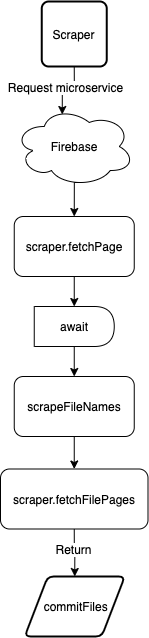

The diagram above was exported from draw.io. Its source (the exported page's mxGraphModel, read from the mxfile embedded in the PNG):
<mxGraphModel dx="4943" dy="1803" grid="1" gridSize="10" guides="1" tooltips="1" connect="1" arrows="1" fold="1" page="1" pageScale="1" pageWidth="1500" pageHeight="2500" math="0" shadow="0">
  <root>
    <mxCell id="0" />
    <mxCell id="1" parent="0" />
    <mxCell id="zdw3FQbSrqfgC9b3NAwI-61" style="edgeStyle=orthogonalEdgeStyle;rounded=0;orthogonalLoop=1;jettySize=auto;html=1;exitX=0.5;exitY=1;exitDx=0;exitDy=0;entryX=0.4;entryY=0.1;entryDx=0;entryDy=0;entryPerimeter=0;" edge="1" parent="1" source="zdw3FQbSrqfgC9b3NAwI-63" target="zdw3FQbSrqfgC9b3NAwI-65">
      <mxGeometry relative="1" as="geometry" />
    </mxCell>
    <mxCell id="zdw3FQbSrqfgC9b3NAwI-62" value="Request microservice" style="text;html=1;align=center;verticalAlign=middle;resizable=0;points=[];labelBackgroundColor=#ffffff;" vertex="1" connectable="0" parent="zdw3FQbSrqfgC9b3NAwI-61">
      <mxGeometry x="-0.0133" relative="1" as="geometry">
        <mxPoint as="offset" />
      </mxGeometry>
    </mxCell>
    <mxCell id="zdw3FQbSrqfgC9b3NAwI-63" value="Scraper" style="rounded=1;whiteSpace=wrap;html=1;absoluteArcSize=1;arcSize=14;strokeWidth=2;fillColor=none;" vertex="1" parent="1">
      <mxGeometry x="-818.75" y="980" width="65" height="65" as="geometry" />
    </mxCell>
    <mxCell id="zdw3FQbSrqfgC9b3NAwI-64" style="edgeStyle=orthogonalEdgeStyle;rounded=0;orthogonalLoop=1;jettySize=auto;html=1;exitX=0.55;exitY=0.95;exitDx=0;exitDy=0;exitPerimeter=0;entryX=0.5;entryY=0;entryDx=0;entryDy=0;entryPerimeter=0;" edge="1" parent="1" source="zdw3FQbSrqfgC9b3NAwI-65">
      <mxGeometry relative="1" as="geometry">
        <mxPoint x="-786.25" y="1195" as="targetPoint" />
      </mxGeometry>
    </mxCell>
    <mxCell id="zdw3FQbSrqfgC9b3NAwI-65" value="Firebase" style="ellipse;shape=cloud;whiteSpace=wrap;html=1;fillColor=none;" vertex="1" parent="1">
      <mxGeometry x="-846.25" y="1085" width="120" height="80" as="geometry" />
    </mxCell>
    <mxCell id="zdw3FQbSrqfgC9b3NAwI-66" style="edgeStyle=orthogonalEdgeStyle;rounded=0;orthogonalLoop=1;jettySize=auto;html=1;exitX=0.5;exitY=1;exitDx=0;exitDy=0;entryX=0.5;entryY=0;entryDx=0;entryDy=0;" edge="1" parent="1" source="zdw3FQbSrqfgC9b3NAwI-67" target="zdw3FQbSrqfgC9b3NAwI-69">
      <mxGeometry relative="1" as="geometry" />
    </mxCell>
    <mxCell id="zdw3FQbSrqfgC9b3NAwI-67" value="scraper.fetchPage" style="rounded=1;whiteSpace=wrap;html=1;fillColor=none;" vertex="1" parent="1">
      <mxGeometry x="-846.25" y="1195" width="120" height="60" as="geometry" />
    </mxCell>
    <mxCell id="zdw3FQbSrqfgC9b3NAwI-68" style="edgeStyle=orthogonalEdgeStyle;rounded=0;orthogonalLoop=1;jettySize=auto;html=1;exitX=0.5;exitY=1;exitDx=0;exitDy=0;entryX=0.5;entryY=0;entryDx=0;entryDy=0;" edge="1" parent="1" source="zdw3FQbSrqfgC9b3NAwI-69" target="zdw3FQbSrqfgC9b3NAwI-71">
      <mxGeometry relative="1" as="geometry" />
    </mxCell>
    <mxCell id="zdw3FQbSrqfgC9b3NAwI-69" value="await" style="shape=delay;whiteSpace=wrap;html=1;fillColor=none;" vertex="1" parent="1">
      <mxGeometry x="-826.25" y="1285" width="80" height="40" as="geometry" />
    </mxCell>
    <mxCell id="zdw3FQbSrqfgC9b3NAwI-70" style="edgeStyle=orthogonalEdgeStyle;rounded=0;orthogonalLoop=1;jettySize=auto;html=1;exitX=0.5;exitY=1;exitDx=0;exitDy=0;entryX=0.5;entryY=0;entryDx=0;entryDy=0;" edge="1" parent="1" source="zdw3FQbSrqfgC9b3NAwI-71" target="zdw3FQbSrqfgC9b3NAwI-74">
      <mxGeometry relative="1" as="geometry" />
    </mxCell>
    <mxCell id="zdw3FQbSrqfgC9b3NAwI-71" value="scrapeFileNames" style="rounded=1;whiteSpace=wrap;html=1;fillColor=none;" vertex="1" parent="1">
      <mxGeometry x="-846.25" y="1355" width="120" height="60" as="geometry" />
    </mxCell>
    <mxCell id="zdw3FQbSrqfgC9b3NAwI-72" style="edgeStyle=orthogonalEdgeStyle;rounded=0;orthogonalLoop=1;jettySize=auto;html=1;exitX=0.5;exitY=1;exitDx=0;exitDy=0;entryX=0.5;entryY=0;entryDx=0;entryDy=0;" edge="1" parent="1" source="zdw3FQbSrqfgC9b3NAwI-74" target="zdw3FQbSrqfgC9b3NAwI-75">
      <mxGeometry relative="1" as="geometry" />
    </mxCell>
    <mxCell id="zdw3FQbSrqfgC9b3NAwI-73" value="Return" style="text;html=1;align=center;verticalAlign=middle;resizable=0;points=[];labelBackgroundColor=#ffffff;" vertex="1" connectable="0" parent="zdw3FQbSrqfgC9b3NAwI-72">
      <mxGeometry x="-0.146" y="-2" relative="1" as="geometry">
        <mxPoint as="offset" />
      </mxGeometry>
    </mxCell>
    <mxCell id="zdw3FQbSrqfgC9b3NAwI-74" value="scraper.fetchFilePages" style="rounded=1;whiteSpace=wrap;html=1;fillColor=none;" vertex="1" parent="1">
      <mxGeometry x="-860" y="1447.5" width="147.5" height="60" as="geometry" />
    </mxCell>
    <mxCell id="zdw3FQbSrqfgC9b3NAwI-75" value="&amp;nbsp;commitFiles" style="shape=parallelogram;html=1;strokeWidth=2;perimeter=parallelogramPerimeter;whiteSpace=wrap;rounded=1;arcSize=12;size=0.23;fillColor=none;" vertex="1" parent="1">
      <mxGeometry x="-835.75" y="1555" width="100" height="60" as="geometry" />
    </mxCell>
  </root>
</mxGraphModel>